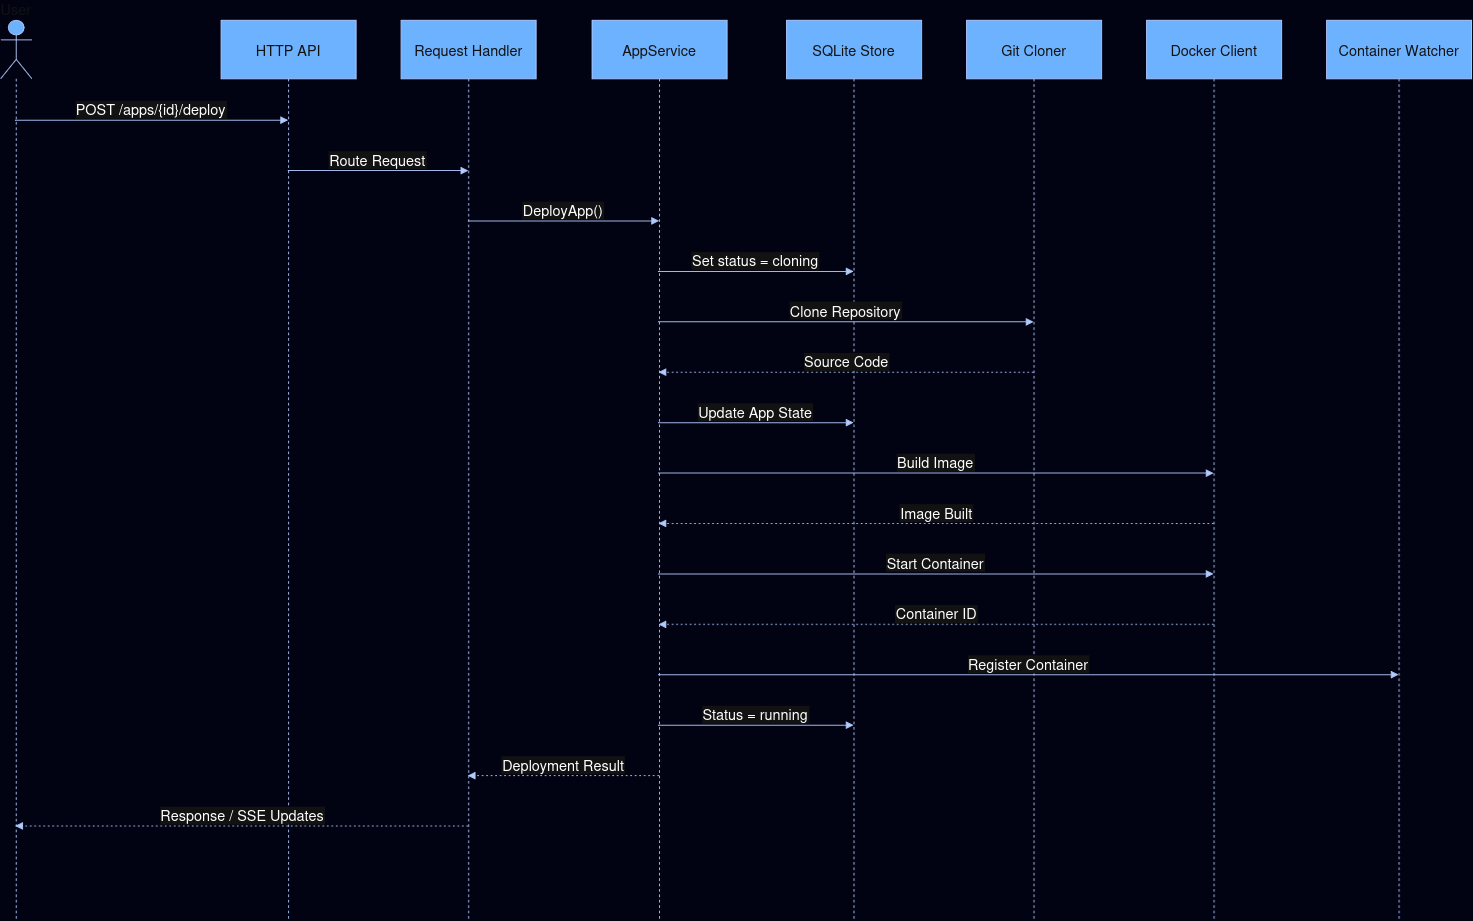

The diagram above was exported from draw.io. Its source (the exported page's mxGraphModel, read from the mxfile embedded in the PNG):
<mxGraphModel dx="2175" dy="2302" grid="1" gridSize="10" guides="1" tooltips="1" connect="1" arrows="1" fold="1" page="1" pageScale="1" pageWidth="850" pageHeight="1100" background="light-dark(#FFFFFF,#010212)" math="0" shadow="0">
  <root>
    <mxCell id="0" />
    <mxCell id="1" parent="0" />
    <mxCell id="kf3jnXG8mjC9OzOCvnRf-2" parent="1" style="shape=umlLifeline;perimeter=lifelinePerimeter;whiteSpace=wrap;container=1;dropTarget=0;collapsible=0;recursiveResize=0;outlineConnect=0;portConstraint=eastwest;newEdgeStyle={&quot;edgeStyle&quot;:&quot;elbowEdgeStyle&quot;,&quot;elbow&quot;:&quot;vertical&quot;,&quot;curved&quot;:0,&quot;rounded&quot;:0};participant=umlActor;verticalAlign=bottom;labelPosition=center;verticalLabelPosition=top;align=center;size=65;fillColor=#0050ef;strokeColor=#001DBC;fontColor=#ffffff;fontSize=16;" value="User" vertex="1">
      <mxGeometry height="1000" width="35" x="20" y="20" as="geometry" />
    </mxCell>
    <mxCell id="kf3jnXG8mjC9OzOCvnRf-3" parent="1" style="shape=umlLifeline;perimeter=lifelinePerimeter;whiteSpace=wrap;container=1;dropTarget=0;collapsible=0;recursiveResize=0;outlineConnect=0;portConstraint=eastwest;newEdgeStyle={&quot;edgeStyle&quot;:&quot;elbowEdgeStyle&quot;,&quot;elbow&quot;:&quot;vertical&quot;,&quot;curved&quot;:0,&quot;rounded&quot;:0};size=65;fillColor=#0050ef;strokeColor=#001DBC;fontColor=#ffffff;fontSize=16;" value="HTTP API" vertex="1">
      <mxGeometry height="1000" width="150" x="265" y="20" as="geometry" />
    </mxCell>
    <mxCell id="kf3jnXG8mjC9OzOCvnRf-4" parent="1" style="shape=umlLifeline;perimeter=lifelinePerimeter;whiteSpace=wrap;container=1;dropTarget=0;collapsible=0;recursiveResize=0;outlineConnect=0;portConstraint=eastwest;newEdgeStyle={&quot;edgeStyle&quot;:&quot;elbowEdgeStyle&quot;,&quot;elbow&quot;:&quot;vertical&quot;,&quot;curved&quot;:0,&quot;rounded&quot;:0};size=65;fillColor=#0050ef;strokeColor=#001DBC;fontColor=#ffffff;fontSize=16;" value="Request Handler" vertex="1">
      <mxGeometry height="1000" width="150" x="465" y="20" as="geometry" />
    </mxCell>
    <mxCell id="kf3jnXG8mjC9OzOCvnRf-5" parent="1" style="shape=umlLifeline;perimeter=lifelinePerimeter;whiteSpace=wrap;container=1;dropTarget=0;collapsible=0;recursiveResize=0;outlineConnect=0;portConstraint=eastwest;newEdgeStyle={&quot;edgeStyle&quot;:&quot;elbowEdgeStyle&quot;,&quot;elbow&quot;:&quot;vertical&quot;,&quot;curved&quot;:0,&quot;rounded&quot;:0};size=65;fillColor=#0050ef;strokeColor=#001DBC;fontColor=#ffffff;fontSize=16;" value="AppService" vertex="1">
      <mxGeometry height="1000" width="150" x="677" y="20" as="geometry" />
    </mxCell>
    <mxCell id="kf3jnXG8mjC9OzOCvnRf-6" parent="1" style="shape=umlLifeline;perimeter=lifelinePerimeter;whiteSpace=wrap;container=1;dropTarget=0;collapsible=0;recursiveResize=0;outlineConnect=0;portConstraint=eastwest;newEdgeStyle={&quot;edgeStyle&quot;:&quot;elbowEdgeStyle&quot;,&quot;elbow&quot;:&quot;vertical&quot;,&quot;curved&quot;:0,&quot;rounded&quot;:0};size=65;fillColor=#0050ef;strokeColor=#001DBC;fontColor=#ffffff;fontSize=16;" value="SQLite Store" vertex="1">
      <mxGeometry height="1000" width="150" x="893" y="20" as="geometry" />
    </mxCell>
    <mxCell id="kf3jnXG8mjC9OzOCvnRf-7" parent="1" style="shape=umlLifeline;perimeter=lifelinePerimeter;whiteSpace=wrap;container=1;dropTarget=0;collapsible=0;recursiveResize=0;outlineConnect=0;portConstraint=eastwest;newEdgeStyle={&quot;edgeStyle&quot;:&quot;elbowEdgeStyle&quot;,&quot;elbow&quot;:&quot;vertical&quot;,&quot;curved&quot;:0,&quot;rounded&quot;:0};size=65;fillColor=#0050ef;strokeColor=#001DBC;fontColor=#ffffff;fontSize=16;" value="Git Cloner" vertex="1">
      <mxGeometry height="1000" width="150" x="1093" y="20" as="geometry" />
    </mxCell>
    <mxCell id="kf3jnXG8mjC9OzOCvnRf-8" parent="1" style="shape=umlLifeline;perimeter=lifelinePerimeter;whiteSpace=wrap;container=1;dropTarget=0;collapsible=0;recursiveResize=0;outlineConnect=0;portConstraint=eastwest;newEdgeStyle={&quot;edgeStyle&quot;:&quot;elbowEdgeStyle&quot;,&quot;elbow&quot;:&quot;vertical&quot;,&quot;curved&quot;:0,&quot;rounded&quot;:0};size=65;fillColor=#0050ef;strokeColor=#001DBC;fontColor=#ffffff;fontSize=16;" value="Docker Client" vertex="1">
      <mxGeometry height="1000" width="150" x="1293" y="20" as="geometry" />
    </mxCell>
    <mxCell id="kf3jnXG8mjC9OzOCvnRf-9" parent="1" style="shape=umlLifeline;perimeter=lifelinePerimeter;whiteSpace=wrap;container=1;dropTarget=0;collapsible=0;recursiveResize=0;outlineConnect=0;portConstraint=eastwest;newEdgeStyle={&quot;edgeStyle&quot;:&quot;elbowEdgeStyle&quot;,&quot;elbow&quot;:&quot;vertical&quot;,&quot;curved&quot;:0,&quot;rounded&quot;:0};size=65;fillColor=#0050ef;strokeColor=#001DBC;fontColor=#ffffff;fontSize=16;" value="Container Watcher" vertex="1">
      <mxGeometry height="1000" width="161" x="1493" y="20" as="geometry" />
    </mxCell>
    <mxCell id="kf3jnXG8mjC9OzOCvnRf-10" edge="1" parent="1" source="kf3jnXG8mjC9OzOCvnRf-2" style="verticalAlign=bottom;edgeStyle=elbowEdgeStyle;elbow=vertical;curved=0;rounded=0;endArrow=block;fillColor=#0050ef;strokeColor=#001DBC;fontSize=16;" target="kf3jnXG8mjC9OzOCvnRf-3" value="POST /apps/{id}/deploy">
      <mxGeometry relative="1" as="geometry">
        <Array as="points">
          <mxPoint x="226" y="131" />
        </Array>
      </mxGeometry>
    </mxCell>
    <mxCell id="kf3jnXG8mjC9OzOCvnRf-11" edge="1" parent="1" source="kf3jnXG8mjC9OzOCvnRf-3" style="verticalAlign=bottom;edgeStyle=elbowEdgeStyle;elbow=vertical;curved=0;rounded=0;endArrow=block;fillColor=#0050ef;strokeColor=#001DBC;fontSize=16;" target="kf3jnXG8mjC9OzOCvnRf-4" value="Route Request">
      <mxGeometry relative="1" as="geometry">
        <Array as="points">
          <mxPoint x="449" y="187" />
        </Array>
      </mxGeometry>
    </mxCell>
    <mxCell id="kf3jnXG8mjC9OzOCvnRf-12" edge="1" parent="1" source="kf3jnXG8mjC9OzOCvnRf-4" style="verticalAlign=bottom;edgeStyle=elbowEdgeStyle;elbow=vertical;curved=0;rounded=0;endArrow=block;fillColor=#0050ef;strokeColor=#001DBC;fontSize=16;" target="kf3jnXG8mjC9OzOCvnRf-5" value="DeployApp()">
      <mxGeometry relative="1" as="geometry">
        <Array as="points">
          <mxPoint x="655" y="243" />
        </Array>
      </mxGeometry>
    </mxCell>
    <mxCell id="kf3jnXG8mjC9OzOCvnRf-13" edge="1" parent="1" source="kf3jnXG8mjC9OzOCvnRf-5" style="verticalAlign=bottom;edgeStyle=elbowEdgeStyle;elbow=vertical;curved=0;rounded=0;endArrow=block;fillColor=#0050ef;strokeColor=#001DBC;fontSize=16;" target="kf3jnXG8mjC9OzOCvnRf-6" value="Set status = cloning">
      <mxGeometry relative="1" as="geometry">
        <Array as="points">
          <mxPoint x="869" y="299" />
        </Array>
      </mxGeometry>
    </mxCell>
    <mxCell id="kf3jnXG8mjC9OzOCvnRf-14" edge="1" parent="1" source="kf3jnXG8mjC9OzOCvnRf-5" style="verticalAlign=bottom;edgeStyle=elbowEdgeStyle;elbow=vertical;curved=0;rounded=0;endArrow=block;fillColor=#0050ef;strokeColor=#001DBC;fontSize=16;" target="kf3jnXG8mjC9OzOCvnRf-7" value="Clone Repository">
      <mxGeometry relative="1" as="geometry">
        <Array as="points">
          <mxPoint x="969" y="355" />
        </Array>
      </mxGeometry>
    </mxCell>
    <mxCell id="kf3jnXG8mjC9OzOCvnRf-15" edge="1" parent="1" source="kf3jnXG8mjC9OzOCvnRf-7" style="verticalAlign=bottom;edgeStyle=elbowEdgeStyle;elbow=vertical;curved=0;rounded=0;dashed=1;dashPattern=2 3;endArrow=block;fillColor=#0050ef;strokeColor=#001DBC;fontSize=16;" target="kf3jnXG8mjC9OzOCvnRf-5" value="Source Code">
      <mxGeometry relative="1" as="geometry">
        <Array as="points">
          <mxPoint x="972" y="411" />
        </Array>
      </mxGeometry>
    </mxCell>
    <mxCell id="kf3jnXG8mjC9OzOCvnRf-16" edge="1" parent="1" source="kf3jnXG8mjC9OzOCvnRf-5" style="verticalAlign=bottom;edgeStyle=elbowEdgeStyle;elbow=vertical;curved=0;rounded=0;endArrow=block;fillColor=#0050ef;strokeColor=#001DBC;fontSize=16;" target="kf3jnXG8mjC9OzOCvnRf-6" value="Update App State">
      <mxGeometry relative="1" as="geometry">
        <Array as="points">
          <mxPoint x="869" y="467" />
        </Array>
      </mxGeometry>
    </mxCell>
    <mxCell id="kf3jnXG8mjC9OzOCvnRf-17" edge="1" parent="1" source="kf3jnXG8mjC9OzOCvnRf-5" style="verticalAlign=bottom;edgeStyle=elbowEdgeStyle;elbow=vertical;curved=0;rounded=0;endArrow=block;fillColor=#0050ef;strokeColor=#001DBC;fontSize=16;" target="kf3jnXG8mjC9OzOCvnRf-8" value="Build Image">
      <mxGeometry relative="1" as="geometry">
        <Array as="points">
          <mxPoint x="1069" y="523" />
        </Array>
      </mxGeometry>
    </mxCell>
    <mxCell id="kf3jnXG8mjC9OzOCvnRf-18" edge="1" parent="1" source="kf3jnXG8mjC9OzOCvnRf-8" style="verticalAlign=bottom;edgeStyle=elbowEdgeStyle;elbow=vertical;curved=0;rounded=0;dashed=1;dashPattern=2 3;endArrow=block;fillColor=#0050ef;strokeColor=#001DBC;fontSize=16;" target="kf3jnXG8mjC9OzOCvnRf-5" value="Image Built">
      <mxGeometry relative="1" as="geometry">
        <Array as="points">
          <mxPoint x="1072" y="579" />
        </Array>
      </mxGeometry>
    </mxCell>
    <mxCell id="kf3jnXG8mjC9OzOCvnRf-19" edge="1" parent="1" source="kf3jnXG8mjC9OzOCvnRf-5" style="verticalAlign=bottom;edgeStyle=elbowEdgeStyle;elbow=vertical;curved=0;rounded=0;endArrow=block;fillColor=#0050ef;strokeColor=#001DBC;fontSize=16;" target="kf3jnXG8mjC9OzOCvnRf-8" value="Start Container">
      <mxGeometry relative="1" as="geometry">
        <Array as="points">
          <mxPoint x="1069" y="635" />
        </Array>
      </mxGeometry>
    </mxCell>
    <mxCell id="kf3jnXG8mjC9OzOCvnRf-20" edge="1" parent="1" source="kf3jnXG8mjC9OzOCvnRf-8" style="verticalAlign=bottom;edgeStyle=elbowEdgeStyle;elbow=vertical;curved=0;rounded=0;dashed=1;dashPattern=2 3;endArrow=block;fillColor=#0050ef;strokeColor=#001DBC;fontSize=16;" target="kf3jnXG8mjC9OzOCvnRf-5" value="Container ID">
      <mxGeometry relative="1" as="geometry">
        <Array as="points">
          <mxPoint x="1072" y="691" />
        </Array>
      </mxGeometry>
    </mxCell>
    <mxCell id="kf3jnXG8mjC9OzOCvnRf-21" edge="1" parent="1" source="kf3jnXG8mjC9OzOCvnRf-5" style="verticalAlign=bottom;edgeStyle=elbowEdgeStyle;elbow=vertical;curved=0;rounded=0;endArrow=block;fillColor=#0050ef;strokeColor=#001DBC;fontSize=16;" target="kf3jnXG8mjC9OzOCvnRf-9" value="Register Container">
      <mxGeometry relative="1" as="geometry">
        <Array as="points">
          <mxPoint x="1171" y="747" />
        </Array>
      </mxGeometry>
    </mxCell>
    <mxCell id="kf3jnXG8mjC9OzOCvnRf-22" edge="1" parent="1" source="kf3jnXG8mjC9OzOCvnRf-5" style="verticalAlign=bottom;edgeStyle=elbowEdgeStyle;elbow=vertical;curved=0;rounded=0;endArrow=block;fillColor=#0050ef;strokeColor=#001DBC;fontSize=16;" target="kf3jnXG8mjC9OzOCvnRf-6" value="Status = running">
      <mxGeometry relative="1" as="geometry">
        <Array as="points">
          <mxPoint x="869" y="803" />
        </Array>
      </mxGeometry>
    </mxCell>
    <mxCell id="kf3jnXG8mjC9OzOCvnRf-23" edge="1" parent="1" source="kf3jnXG8mjC9OzOCvnRf-5" style="verticalAlign=bottom;edgeStyle=elbowEdgeStyle;elbow=vertical;curved=0;rounded=0;dashed=1;dashPattern=2 3;endArrow=block;fillColor=#0050ef;strokeColor=#001DBC;fontSize=16;" target="kf3jnXG8mjC9OzOCvnRf-4" value="Deployment Result">
      <mxGeometry relative="1" as="geometry">
        <Array as="points">
          <mxPoint x="658" y="859" />
        </Array>
      </mxGeometry>
    </mxCell>
    <mxCell id="kf3jnXG8mjC9OzOCvnRf-24" edge="1" parent="1" source="kf3jnXG8mjC9OzOCvnRf-4" style="verticalAlign=bottom;edgeStyle=elbowEdgeStyle;elbow=vertical;curved=0;rounded=0;dashed=1;dashPattern=2 3;endArrow=block;fillColor=#0050ef;strokeColor=#001DBC;fontSize=16;" target="kf3jnXG8mjC9OzOCvnRf-2" value="Response / SSE Updates">
      <mxGeometry relative="1" as="geometry">
        <Array as="points">
          <mxPoint x="329" y="915" />
        </Array>
      </mxGeometry>
    </mxCell>
  </root>
</mxGraphModel>